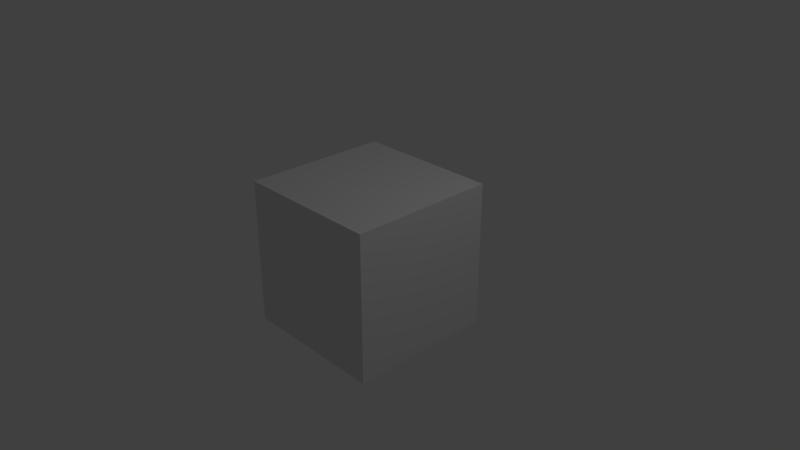 # Source: 279-cycles-no-denoising.blend  (saved by Blender 2.79.0; exported with 4.5.12 LTS)
import bpy
from mathutils import Matrix  # noqa: F401  (used for matrix-valued properties, if any)

bpy.ops.wm.read_factory_settings(use_empty=True)
scene = bpy.context.scene
scene.name = 'Scene'

# ---- collections
col_collection_1 = bpy.data.collections.new('Collection 1'); scene.collection.children.link(col_collection_1)

# ---- materials (node trees are filled in below, after node groups)
mat_material = bpy.data.materials.new('Material')
mat_material.alpha_threshold = 0.0
mat_material.roughness = 0.5
mat_material.line_color = (0.0, 0.0, 0.0, 1.0)

# ---- material node trees

# ---- world
world_world = bpy.data.worlds.new('World'); scene.world = world_world
world_world.color = (0.05088, 0.05088, 0.05088)
world_world.use_sun_shadow = False
world_world.sun_shadow_jitter_overblur = 0.0
world_world.cycles.sampling_method = 'MANUAL'

# ---- cameras
cam_camera = bpy.data.cameras.new('Camera')
cam_camera.clip_end = 100.0
cam_camera.lens = 35.0
cam_camera.sensor_width = 32.0
cam_camera.sensor_height = 18.0
cam_camera.ortho_scale = 7.314
cam_camera.dof.focus_distance = 0.0

# ---- lights
light_lamp = bpy.data.lights.new('Lamp', 'POINT')
light_lamp.transmission_factor = 0.0
light_lamp.cutoff_distance = 30.0
light_lamp.energy = 100.0
light_lamp.shadow_buffer_clip_start = 1.001
light_lamp.shadow_soft_size = 0.1
light_lamp.shadow_maximum_resolution = 0.006
light_lamp.use_absolute_resolution = True

# ---- meshes
me_cube = bpy.data.meshes.new('Cube')
me_cube.from_pydata([(1.0, 1.0, -1.0), (1.0, -1.0, -1.0), (-1.0, -1.0, -1.0), (-1.0, 1.0, -1.0), (1.0, 1.0, 1.0), (1.0, -1.0, 1.0), (-1.0, -1.0, 1.0), (-1.0, 1.0, 1.0)], [], [(0, 1, 2, 3), (4, 7, 6, 5), (0, 4, 5, 1), (1, 5, 6, 2), (2, 6, 7, 3), (4, 0, 3, 7)])
me_cube.materials.append(mat_material)
me_cube.use_remesh_preserve_volume = False
me_cube.use_remesh_preserve_attributes = False
me_cube.use_mirror_vertex_groups = False
me_cube.update()

# ---- objects
ob_cube = bpy.data.objects.new('Cube', me_cube)
ob_lamp = bpy.data.objects.new('Lamp', light_lamp)
ob_camera = bpy.data.objects.new('Camera', cam_camera)

# ---- transforms, parenting, visibility, modifiers, constraints
ob_cube.location = (0.0, 0.0, 0.0)
ob_cube.lock_rotations_4d = False
ob_cube.empty_display_type = 'ARROWS'
ob_cube.lineart.crease_threshold = 0.0
ob_lamp.location = (4.076, 1.005, 5.904)
ob_lamp.rotation_euler = (0.6503, 0.05522, 1.866)
ob_lamp.lock_rotations_4d = False
ob_lamp.empty_display_type = 'ARROWS'
ob_lamp.color = (0.0, 0.0, 0.0, 0.0)
ob_lamp.lineart.crease_threshold = 0.0
ob_camera.location = (7.481, -6.508, 5.344)
ob_camera.rotation_euler = (1.109, 0.0, 0.8149)
ob_camera.lock_rotations_4d = False
ob_camera.empty_display_type = 'ARROWS'
ob_camera.color = (0.0, 0.0, 0.0, 0.0)
ob_camera.display_type = 'WIRE'
ob_camera.lineart.crease_threshold = 0.0

# ---- collection membership
col_collection_1.objects.link(ob_cube)
col_collection_1.objects.link(ob_lamp)
col_collection_1.objects.link(ob_camera)

# ---- scene / render settings (as saved in the file)
scene.camera = ob_camera
scene.frame_start = 1; scene.frame_end = 250; scene.frame_set(1)
scene.render.engine = 'CYCLES'
scene.render.resolution_percentage = 50
scene.render.dither_intensity = 0.0
scene.cycles.use_denoising = False
scene.cycles.samples = 128
scene.cycles.sampling_pattern = 'TABULATED_SOBOL'
scene.cycles.use_adaptive_sampling = False
scene.cycles.use_light_tree = False
scene.cycles.blur_glossy = 0.0
scene.cycles.sample_clamp_indirect = 0.0
scene.view_settings.view_transform = 'Standard'
bpy.context.view_layer.update()

